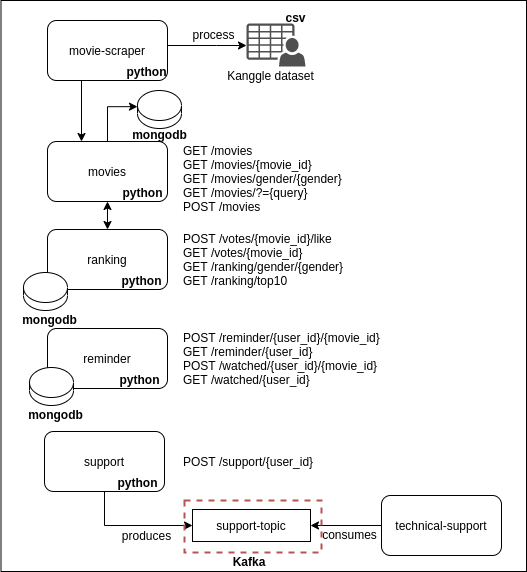

The diagram above was exported from draw.io. Its source (the exported page's mxGraphModel, read from the mxfile embedded in the PNG):
<mxGraphModel dx="868" dy="938" grid="0" gridSize="10" guides="1" tooltips="1" connect="1" arrows="1" fold="1" page="0" pageScale="1" pageWidth="850" pageHeight="1100" math="0" shadow="0">
  <root>
    <mxCell id="0" />
    <mxCell id="1" parent="0" />
    <mxCell id="UF1yqFipQ1IkWFBGkaOr-31" value="" style="rounded=0;whiteSpace=wrap;html=1;strokeWidth=1;fillColor=none;" vertex="1" parent="1">
      <mxGeometry x="198.5" y="-121" width="525.5" height="571" as="geometry" />
    </mxCell>
    <mxCell id="u7_YrUk0jp6yv8efDmiy-1" value="ranking" style="rounded=1;whiteSpace=wrap;html=1;" parent="1" vertex="1">
      <mxGeometry x="245" y="108" width="120" height="60" as="geometry" />
    </mxCell>
    <mxCell id="u7_YrUk0jp6yv8efDmiy-3" value="reminder" style="rounded=1;whiteSpace=wrap;html=1;" parent="1" vertex="1">
      <mxGeometry x="245" y="207" width="120" height="60" as="geometry" />
    </mxCell>
    <mxCell id="u7_YrUk0jp6yv8efDmiy-8" style="edgeStyle=orthogonalEdgeStyle;rounded=0;orthogonalLoop=1;jettySize=auto;html=1;entryX=0;entryY=0.5;entryDx=0;entryDy=0;" parent="1" source="u7_YrUk0jp6yv8efDmiy-4" target="u7_YrUk0jp6yv8efDmiy-6" edge="1">
      <mxGeometry relative="1" as="geometry">
        <mxPoint x="427" y="340" as="targetPoint" />
        <Array as="points">
          <mxPoint x="302" y="404" />
        </Array>
      </mxGeometry>
    </mxCell>
    <mxCell id="u7_YrUk0jp6yv8efDmiy-4" value="support" style="rounded=1;whiteSpace=wrap;html=1;" parent="1" vertex="1">
      <mxGeometry x="242" y="310" width="120" height="60" as="geometry" />
    </mxCell>
    <mxCell id="u7_YrUk0jp6yv8efDmiy-6" value="support-topic" style="rounded=0;whiteSpace=wrap;html=1;" parent="1" vertex="1">
      <mxGeometry x="390" y="388" width="118" height="32" as="geometry" />
    </mxCell>
    <mxCell id="u7_YrUk0jp6yv8efDmiy-9" style="edgeStyle=orthogonalEdgeStyle;rounded=0;orthogonalLoop=1;jettySize=auto;html=1;entryX=1;entryY=0.5;entryDx=0;entryDy=0;" parent="1" source="u7_YrUk0jp6yv8efDmiy-7" target="u7_YrUk0jp6yv8efDmiy-6" edge="1">
      <mxGeometry relative="1" as="geometry" />
    </mxCell>
    <mxCell id="u7_YrUk0jp6yv8efDmiy-7" value="technical-support" style="rounded=1;whiteSpace=wrap;html=1;" parent="1" vertex="1">
      <mxGeometry x="579" y="374" width="120" height="60" as="geometry" />
    </mxCell>
    <mxCell id="u7_YrUk0jp6yv8efDmiy-10" value="produces" style="text;html=1;align=center;verticalAlign=middle;resizable=0;points=[];autosize=1;" parent="1" vertex="1">
      <mxGeometry x="314" y="405" width="59" height="18" as="geometry" />
    </mxCell>
    <mxCell id="u7_YrUk0jp6yv8efDmiy-11" value="consumes" style="text;html=1;align=center;verticalAlign=middle;resizable=0;points=[];autosize=1;" parent="1" vertex="1">
      <mxGeometry x="514" y="404" width="65" height="18" as="geometry" />
    </mxCell>
    <mxCell id="u7_YrUk0jp6yv8efDmiy-18" style="edgeStyle=orthogonalEdgeStyle;rounded=0;orthogonalLoop=1;jettySize=auto;html=1;entryX=0;entryY=0.425;entryDx=0;entryDy=0;entryPerimeter=0;" parent="1" source="u7_YrUk0jp6yv8efDmiy-12" target="u7_YrUk0jp6yv8efDmiy-14" edge="1">
      <mxGeometry relative="1" as="geometry" />
    </mxCell>
    <mxCell id="UF1yqFipQ1IkWFBGkaOr-6" style="edgeStyle=orthogonalEdgeStyle;rounded=0;orthogonalLoop=1;jettySize=auto;html=1;startArrow=classic;startFill=1;" edge="1" parent="1" source="u7_YrUk0jp6yv8efDmiy-12" target="u7_YrUk0jp6yv8efDmiy-1">
      <mxGeometry relative="1" as="geometry">
        <Array as="points">
          <mxPoint x="305" y="73" />
          <mxPoint x="305" y="73" />
        </Array>
      </mxGeometry>
    </mxCell>
    <mxCell id="u7_YrUk0jp6yv8efDmiy-12" value="movies" style="rounded=1;whiteSpace=wrap;html=1;" parent="1" vertex="1">
      <mxGeometry x="245" y="20" width="120" height="60" as="geometry" />
    </mxCell>
    <mxCell id="u7_YrUk0jp6yv8efDmiy-14" value="" style="shape=cylinder2;whiteSpace=wrap;html=1;boundedLbl=1;backgroundOutline=1;size=15;strokeWidth=1;fillColor=none;" parent="1" vertex="1">
      <mxGeometry x="335" y="-31" width="44" height="38" as="geometry" />
    </mxCell>
    <mxCell id="u7_YrUk0jp6yv8efDmiy-16" style="edgeStyle=orthogonalEdgeStyle;rounded=0;orthogonalLoop=1;jettySize=auto;html=1;" parent="1" source="u7_YrUk0jp6yv8efDmiy-15" edge="1">
      <mxGeometry relative="1" as="geometry">
        <mxPoint x="279" y="20" as="targetPoint" />
        <Array as="points">
          <mxPoint x="279" y="20" />
        </Array>
      </mxGeometry>
    </mxCell>
    <mxCell id="UF1yqFipQ1IkWFBGkaOr-16" style="edgeStyle=orthogonalEdgeStyle;rounded=0;orthogonalLoop=1;jettySize=auto;html=1;startArrow=none;startFill=0;endArrow=classic;endFill=1;" edge="1" parent="1" source="u7_YrUk0jp6yv8efDmiy-15" target="UF1yqFipQ1IkWFBGkaOr-14">
      <mxGeometry relative="1" as="geometry">
        <Array as="points">
          <mxPoint x="414" y="-76" />
          <mxPoint x="414" y="-76" />
        </Array>
      </mxGeometry>
    </mxCell>
    <mxCell id="u7_YrUk0jp6yv8efDmiy-15" value="movie-scraper" style="rounded=1;whiteSpace=wrap;html=1;" parent="1" vertex="1">
      <mxGeometry x="245" y="-101" width="120" height="60" as="geometry" />
    </mxCell>
    <mxCell id="u7_YrUk0jp6yv8efDmiy-19" value="GET /movies&lt;br&gt;GET /movies/{movie_id}&lt;br&gt;GET /movies/gender/{gender}&lt;br&gt;GET /movies/?={query}&lt;br&gt;POST /movies" style="text;html=1;align=left;verticalAlign=middle;resizable=0;points=[];autosize=1;" parent="1" vertex="1">
      <mxGeometry x="379" y="20" width="169" height="74" as="geometry" />
    </mxCell>
    <mxCell id="UF1yqFipQ1IkWFBGkaOr-5" value="POST /votes/{movie_id}/like&lt;br&gt;&lt;div&gt;&lt;span&gt;GET /votes/{movie_id}&lt;br&gt;&lt;/span&gt;GET /ranking/gender/{gender}&lt;br&gt;GET /ranking/top10&lt;span&gt;&lt;br&gt;&lt;/span&gt;&lt;/div&gt;" style="text;html=1;align=left;verticalAlign=middle;resizable=0;points=[];autosize=1;" vertex="1" parent="1">
      <mxGeometry x="379" y="108" width="170" height="60" as="geometry" />
    </mxCell>
    <mxCell id="UF1yqFipQ1IkWFBGkaOr-10" value="" style="shape=cylinder2;whiteSpace=wrap;html=1;boundedLbl=1;backgroundOutline=1;size=15;strokeWidth=1;" vertex="1" parent="1">
      <mxGeometry x="227" y="246" width="44" height="38" as="geometry" />
    </mxCell>
    <mxCell id="UF1yqFipQ1IkWFBGkaOr-13" value="POST /reminder/{user_id}/{movie_id}&lt;br&gt;&lt;div&gt;&lt;span&gt;GET /reminder/{user_id}&lt;br&gt;&lt;/span&gt;POST /watched/{user_id}/{movie_id}&lt;br&gt;GET /watched/{user_id}&lt;span&gt;&lt;br&gt;&lt;/span&gt;&lt;/div&gt;" style="text;html=1;align=left;verticalAlign=middle;resizable=0;points=[];autosize=1;" vertex="1" parent="1">
      <mxGeometry x="379" y="207" width="207" height="60" as="geometry" />
    </mxCell>
    <mxCell id="UF1yqFipQ1IkWFBGkaOr-14" value="" style="pointerEvents=1;shadow=0;dashed=0;html=1;strokeColor=none;fillColor=#505050;labelPosition=center;verticalLabelPosition=bottom;verticalAlign=top;outlineConnect=0;align=center;shape=mxgraph.office.users.csv_file;" vertex="1" parent="1">
      <mxGeometry x="444" y="-98" width="59" height="43" as="geometry" />
    </mxCell>
    <mxCell id="UF1yqFipQ1IkWFBGkaOr-15" value="Kanggle dataset" style="text;html=1;align=center;verticalAlign=middle;resizable=0;points=[];autosize=1;" vertex="1" parent="1">
      <mxGeometry x="419" y="-55" width="97" height="18" as="geometry" />
    </mxCell>
    <mxCell id="UF1yqFipQ1IkWFBGkaOr-17" value="process" style="text;html=1;align=center;verticalAlign=middle;resizable=0;points=[];autosize=1;" vertex="1" parent="1">
      <mxGeometry x="385" y="-96" width="52" height="18" as="geometry" />
    </mxCell>
    <mxCell id="UF1yqFipQ1IkWFBGkaOr-18" value="POST /support/{user_id}" style="text;html=1;align=left;verticalAlign=middle;resizable=0;points=[];autosize=1;" vertex="1" parent="1">
      <mxGeometry x="379" y="331" width="140" height="18" as="geometry" />
    </mxCell>
    <mxCell id="UF1yqFipQ1IkWFBGkaOr-19" value="mongodb" style="text;html=1;align=center;verticalAlign=middle;resizable=0;points=[];autosize=1;fontStyle=1" vertex="1" parent="1">
      <mxGeometry x="220" y="284" width="65" height="18" as="geometry" />
    </mxCell>
    <mxCell id="UF1yqFipQ1IkWFBGkaOr-20" value="" style="shape=cylinder2;whiteSpace=wrap;html=1;boundedLbl=1;backgroundOutline=1;size=15;strokeWidth=1;" vertex="1" parent="1">
      <mxGeometry x="221" y="151" width="44" height="38" as="geometry" />
    </mxCell>
    <mxCell id="UF1yqFipQ1IkWFBGkaOr-21" value="mongodb" style="text;html=1;align=center;verticalAlign=middle;resizable=0;points=[];autosize=1;fontStyle=1" vertex="1" parent="1">
      <mxGeometry x="214" y="189" width="65" height="18" as="geometry" />
    </mxCell>
    <mxCell id="UF1yqFipQ1IkWFBGkaOr-22" value="&lt;b&gt;Kafka&lt;/b&gt;" style="text;html=1;strokeColor=none;fillColor=none;align=center;verticalAlign=middle;whiteSpace=wrap;rounded=0;" vertex="1" parent="1">
      <mxGeometry x="427" y="430" width="40" height="20" as="geometry" />
    </mxCell>
    <mxCell id="UF1yqFipQ1IkWFBGkaOr-23" value="" style="rounded=0;whiteSpace=wrap;html=1;dashed=1;strokeWidth=2;strokeColor=#b85450;fillColor=none;" vertex="1" parent="1">
      <mxGeometry x="382" y="379" width="137" height="52" as="geometry" />
    </mxCell>
    <mxCell id="UF1yqFipQ1IkWFBGkaOr-24" value="python" style="text;html=1;align=center;verticalAlign=middle;resizable=0;points=[];autosize=1;fontStyle=1" vertex="1" parent="1">
      <mxGeometry x="310" y="352" width="50" height="18" as="geometry" />
    </mxCell>
    <mxCell id="UF1yqFipQ1IkWFBGkaOr-25" value="python" style="text;html=1;align=center;verticalAlign=middle;resizable=0;points=[];autosize=1;fontStyle=1" vertex="1" parent="1">
      <mxGeometry x="312" y="249" width="50" height="18" as="geometry" />
    </mxCell>
    <mxCell id="UF1yqFipQ1IkWFBGkaOr-26" value="python" style="text;html=1;align=center;verticalAlign=middle;resizable=0;points=[];autosize=1;fontStyle=1" vertex="1" parent="1">
      <mxGeometry x="314" y="150" width="50" height="18" as="geometry" />
    </mxCell>
    <mxCell id="UF1yqFipQ1IkWFBGkaOr-27" value="python" style="text;html=1;align=center;verticalAlign=middle;resizable=0;points=[];autosize=1;fontStyle=1" vertex="1" parent="1">
      <mxGeometry x="315" y="62" width="50" height="18" as="geometry" />
    </mxCell>
    <mxCell id="UF1yqFipQ1IkWFBGkaOr-28" value="python" style="text;html=1;align=center;verticalAlign=middle;resizable=0;points=[];autosize=1;fontStyle=1" vertex="1" parent="1">
      <mxGeometry x="319" y="-59" width="50" height="18" as="geometry" />
    </mxCell>
    <mxCell id="UF1yqFipQ1IkWFBGkaOr-29" value="csv" style="text;html=1;align=center;verticalAlign=middle;resizable=0;points=[];autosize=1;fontStyle=1" vertex="1" parent="1">
      <mxGeometry x="478" y="-113" width="30" height="18" as="geometry" />
    </mxCell>
    <mxCell id="UF1yqFipQ1IkWFBGkaOr-30" value="mongodb" style="text;html=1;align=center;verticalAlign=middle;resizable=0;points=[];autosize=1;fontStyle=1" vertex="1" parent="1">
      <mxGeometry x="324.5" y="4" width="65" height="18" as="geometry" />
    </mxCell>
  </root>
</mxGraphModel>